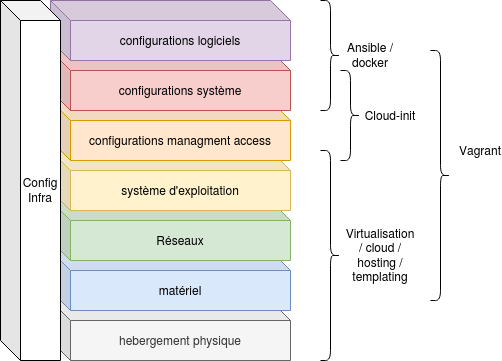

The diagram above was exported from draw.io. Its source (the exported page's mxGraphModel, read from the mxfile embedded in the PNG):
<mxGraphModel dx="790" dy="420" grid="1" gridSize="10" guides="1" tooltips="1" connect="1" arrows="1" fold="1" page="1" pageScale="1" pageWidth="850" pageHeight="1100" math="0" shadow="0">
  <root>
    <mxCell id="0" />
    <mxCell id="1" parent="0" />
    <mxCell id="XPF0PlZAEI_0rB2e--VI-1" value="hebergement physique" style="shape=cube;whiteSpace=wrap;html=1;boundedLbl=1;backgroundOutline=1;darkOpacity=0.05;darkOpacity2=0.1;fillColor=#f5f5f5;strokeColor=#666666;fontColor=#333333;" parent="1" vertex="1">
      <mxGeometry x="320" y="530" width="240" height="60" as="geometry" />
    </mxCell>
    <mxCell id="XPF0PlZAEI_0rB2e--VI-2" value="matériel" style="shape=cube;whiteSpace=wrap;html=1;boundedLbl=1;backgroundOutline=1;darkOpacity=0.05;darkOpacity2=0.1;fillColor=#dae8fc;strokeColor=#6c8ebf;" parent="1" vertex="1">
      <mxGeometry x="320" y="480" width="240" height="60" as="geometry" />
    </mxCell>
    <mxCell id="XPF0PlZAEI_0rB2e--VI-6" value="" style="shape=curlyBracket;whiteSpace=wrap;html=1;rounded=1;flipH=1;" parent="1" vertex="1">
      <mxGeometry x="700" y="280" width="20" height="250" as="geometry" />
    </mxCell>
    <mxCell id="XPF0PlZAEI_0rB2e--VI-7" value="" style="shape=curlyBracket;whiteSpace=wrap;html=1;rounded=1;flipH=1;" parent="1" vertex="1">
      <mxGeometry x="590" y="380" width="20" height="210" as="geometry" />
    </mxCell>
    <mxCell id="XPF0PlZAEI_0rB2e--VI-10" value="Virtualisation / cloud / hosting / templating" style="text;html=1;strokeColor=none;fillColor=none;align=center;verticalAlign=middle;whiteSpace=wrap;rounded=0;" parent="1" vertex="1">
      <mxGeometry x="620" y="455" width="60" height="60" as="geometry" />
    </mxCell>
    <mxCell id="XPF0PlZAEI_0rB2e--VI-13" value="Vagrant" style="text;html=1;strokeColor=none;fillColor=none;align=center;verticalAlign=middle;whiteSpace=wrap;rounded=0;" parent="1" vertex="1">
      <mxGeometry x="730" y="365" width="40" height="30" as="geometry" />
    </mxCell>
    <mxCell id="XPF0PlZAEI_0rB2e--VI-14" value="" style="shape=curlyBracket;whiteSpace=wrap;html=1;rounded=1;flipH=1;" parent="1" vertex="1">
      <mxGeometry x="590" y="230" width="20" height="110" as="geometry" />
    </mxCell>
    <mxCell id="XPF0PlZAEI_0rB2e--VI-15" value="Ansible / docker" style="text;html=1;strokeColor=none;fillColor=none;align=center;verticalAlign=middle;whiteSpace=wrap;rounded=0;" parent="1" vertex="1">
      <mxGeometry x="610" y="265" width="60" height="40" as="geometry" />
    </mxCell>
    <mxCell id="XPF0PlZAEI_0rB2e--VI-16" value="" style="shape=curlyBracket;whiteSpace=wrap;html=1;rounded=1;flipH=1;" parent="1" vertex="1">
      <mxGeometry x="610" y="300" width="20" height="90" as="geometry" />
    </mxCell>
    <mxCell id="XPF0PlZAEI_0rB2e--VI-17" value="Cloud-init" style="text;html=1;strokeColor=none;fillColor=none;align=center;verticalAlign=middle;whiteSpace=wrap;rounded=0;" parent="1" vertex="1">
      <mxGeometry x="630" y="325" width="60" height="40" as="geometry" />
    </mxCell>
    <mxCell id="XPF0PlZAEI_0rB2e--VI-18" value="Réseaux" style="shape=cube;whiteSpace=wrap;html=1;boundedLbl=1;backgroundOutline=1;darkOpacity=0.05;darkOpacity2=0.1;fillColor=#d5e8d4;strokeColor=#82b366;" parent="1" vertex="1">
      <mxGeometry x="320" y="430" width="240" height="60" as="geometry" />
    </mxCell>
    <mxCell id="XPF0PlZAEI_0rB2e--VI-3" value="système d'exploitation" style="shape=cube;whiteSpace=wrap;html=1;boundedLbl=1;backgroundOutline=1;darkOpacity=0.05;darkOpacity2=0.1;fillColor=#fff2cc;strokeColor=#d6b656;" parent="1" vertex="1">
      <mxGeometry x="320" y="380" width="240" height="60" as="geometry" />
    </mxCell>
    <mxCell id="XPF0PlZAEI_0rB2e--VI-9" value="configurations managment access" style="shape=cube;whiteSpace=wrap;html=1;boundedLbl=1;backgroundOutline=1;darkOpacity=0.05;darkOpacity2=0.1;fillColor=#ffe6cc;strokeColor=#d79b00;" parent="1" vertex="1">
      <mxGeometry x="320" y="330" width="240" height="60" as="geometry" />
    </mxCell>
    <mxCell id="XPF0PlZAEI_0rB2e--VI-4" value="configurations système" style="shape=cube;whiteSpace=wrap;html=1;boundedLbl=1;backgroundOutline=1;darkOpacity=0.05;darkOpacity2=0.1;fillColor=#f8cecc;strokeColor=#b85450;" parent="1" vertex="1">
      <mxGeometry x="320" y="280" width="240" height="60" as="geometry" />
    </mxCell>
    <mxCell id="XPF0PlZAEI_0rB2e--VI-5" value="configurations logiciels" style="shape=cube;whiteSpace=wrap;html=1;boundedLbl=1;backgroundOutline=1;darkOpacity=0.05;darkOpacity2=0.1;fillColor=#e1d5e7;strokeColor=#9673a6;" parent="1" vertex="1">
      <mxGeometry x="320" y="230" width="240" height="60" as="geometry" />
    </mxCell>
    <mxCell id="T7-TF48TXDXF22L4cOKQ-1" value="&lt;div&gt;Config Infra&lt;br&gt;&lt;/div&gt;" style="shape=cube;whiteSpace=wrap;html=1;boundedLbl=1;backgroundOutline=1;darkOpacity=0.05;darkOpacity2=0.1;" vertex="1" parent="1">
      <mxGeometry x="270" y="230" width="60" height="360" as="geometry" />
    </mxCell>
  </root>
</mxGraphModel>